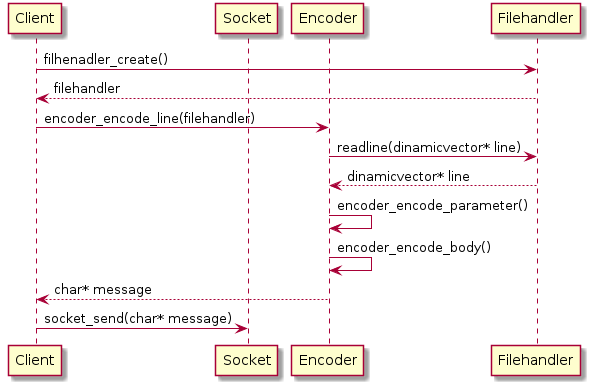

The diagram above was rendered by PlantUML. Its source (embedded in the PNG):
@startuml
participant Client
participant Socket
participant Encoder
participant Filehandler
Client -> Filehandler: filhenadler_create()
Client <-- Filehandler: filehandler
Client -> Encoder: encoder_encode_line(filehandler)
Encoder -> Filehandler: readline(dinamicvector* line)
Encoder <-- Filehandler: dinamicvector* line
Encoder -> Encoder: encoder_encode_parameter()
Encoder -> Encoder: encoder_encode_body()
Client <-- Encoder: char* message
Client -> Socket: socket_send(char* message)
@enduml